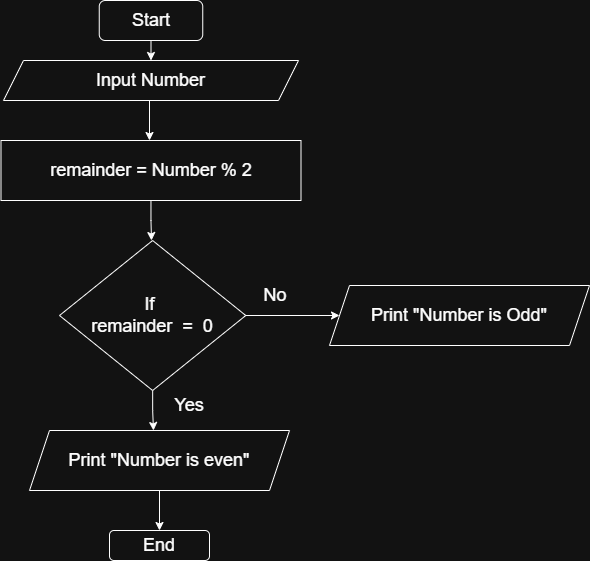

The diagram above was exported from draw.io. Its source (the exported page's mxGraphModel, read from the mxfile embedded in the PNG):
<mxGraphModel dx="1084" dy="592" grid="1" gridSize="10" guides="1" tooltips="1" connect="1" arrows="1" fold="1" page="1" pageScale="1" pageWidth="827" pageHeight="1169" math="0" shadow="0">
  <root>
    <mxCell id="0" />
    <mxCell id="1" parent="0" />
    <mxCell id="js0SdN2mT5MobEZMnwRr-2" parent="1" style="rounded=1;whiteSpace=wrap;html=1;" value="&lt;font style=&quot;font-size: 18px;&quot;&gt;Start&lt;/font&gt;" vertex="1">
      <mxGeometry height="40" width="103.5" x="359.75" y="240" as="geometry" />
    </mxCell>
    <mxCell id="js0SdN2mT5MobEZMnwRr-7" edge="1" parent="1" source="js0SdN2mT5MobEZMnwRr-3" style="edgeStyle=orthogonalEdgeStyle;rounded=0;orthogonalLoop=1;jettySize=auto;html=1;" value="">
      <mxGeometry relative="1" as="geometry">
        <Array as="points">
          <mxPoint x="410" y="340" />
          <mxPoint x="410" y="340" />
        </Array>
        <mxPoint x="410" y="380" as="targetPoint" />
      </mxGeometry>
    </mxCell>
    <mxCell id="js0SdN2mT5MobEZMnwRr-3" parent="1" style="shape=parallelogram;perimeter=parallelogramPerimeter;whiteSpace=wrap;html=1;fixedSize=1;" value="&lt;font style=&quot;font-size: 18px;&quot;&gt;Input Number&lt;/font&gt;" vertex="1">
      <mxGeometry height="40" width="295" x="264" y="300" as="geometry" />
    </mxCell>
    <mxCell id="js0SdN2mT5MobEZMnwRr-11" edge="1" parent="1" source="js0SdN2mT5MobEZMnwRr-8" style="edgeStyle=orthogonalEdgeStyle;rounded=0;orthogonalLoop=1;jettySize=auto;html=1;" value="">
      <mxGeometry relative="1" as="geometry">
        <Array as="points">
          <mxPoint x="412" y="460" />
          <mxPoint x="412" y="460" />
        </Array>
        <mxPoint x="412" y="480" as="targetPoint" />
      </mxGeometry>
    </mxCell>
    <mxCell id="js0SdN2mT5MobEZMnwRr-8" parent="1" style="rounded=0;whiteSpace=wrap;html=1;" value="&lt;font style=&quot;font-size: 18px;&quot;&gt;remainder = Number % 2&lt;/font&gt;" vertex="1">
      <mxGeometry height="60" width="300" x="261.5" y="380" as="geometry" />
    </mxCell>
    <mxCell id="js0SdN2mT5MobEZMnwRr-20" edge="1" parent="1" source="js0SdN2mT5MobEZMnwRr-10" style="edgeStyle=orthogonalEdgeStyle;rounded=0;orthogonalLoop=1;jettySize=auto;html=1;" value="">
      <mxGeometry relative="1" as="geometry">
        <mxPoint x="414" y="670" as="targetPoint" />
      </mxGeometry>
    </mxCell>
    <mxCell id="js0SdN2mT5MobEZMnwRr-10" parent="1" style="rhombus;whiteSpace=wrap;html=1;" value="&lt;font style=&quot;font-size: 18px;&quot;&gt;If&amp;nbsp;&lt;/font&gt;&lt;div&gt;&lt;font style=&quot;font-size: 18px;&quot;&gt;remainder&amp;nbsp; =&amp;nbsp; 0&lt;/font&gt;&lt;/div&gt;" vertex="1">
      <mxGeometry height="150" width="186.25" x="320" y="480" as="geometry" />
    </mxCell>
    <mxCell id="js0SdN2mT5MobEZMnwRr-17" parent="1" style="text;html=1;whiteSpace=wrap;strokeColor=none;fillColor=none;align=center;verticalAlign=middle;rounded=0;" value="&lt;font style=&quot;font-size: 18px;&quot;&gt;Yes&lt;/font&gt;" vertex="1">
      <mxGeometry height="30" width="60" x="420" y="630" as="geometry" />
    </mxCell>
    <mxCell id="js0SdN2mT5MobEZMnwRr-18" parent="1" style="shape=parallelogram;perimeter=parallelogramPerimeter;whiteSpace=wrap;html=1;fixedSize=1;" value="&lt;font style=&quot;font-size: 18px;&quot;&gt;Print &quot;Number is Odd&quot;&lt;/font&gt;" vertex="1">
      <mxGeometry height="60" width="260" x="590" y="525" as="geometry" />
    </mxCell>
    <mxCell id="js0SdN2mT5MobEZMnwRr-38" edge="1" parent="1" source="js0SdN2mT5MobEZMnwRr-19" style="edgeStyle=orthogonalEdgeStyle;rounded=0;orthogonalLoop=1;jettySize=auto;html=1;" value="">
      <mxGeometry relative="1" as="geometry">
        <mxPoint x="420" y="770" as="targetPoint" />
      </mxGeometry>
    </mxCell>
    <mxCell id="js0SdN2mT5MobEZMnwRr-19" parent="1" style="shape=parallelogram;perimeter=parallelogramPerimeter;whiteSpace=wrap;html=1;fixedSize=1;" value="&lt;font style=&quot;font-size: 18px;&quot;&gt;&lt;font style=&quot;&quot;&gt;Print &quot;Number is e&lt;/font&gt;&lt;font style=&quot;&quot;&gt;ven&quot;&lt;/font&gt;&lt;/font&gt;" vertex="1">
      <mxGeometry height="60" width="260" x="290" y="670" as="geometry" />
    </mxCell>
    <mxCell id="js0SdN2mT5MobEZMnwRr-30" edge="1" parent="1" source="js0SdN2mT5MobEZMnwRr-2" style="endArrow=classic;html=1;rounded=0;exitX=0.5;exitY=1;exitDx=0;exitDy=0;entryX=0.5;entryY=0;entryDx=0;entryDy=0;" target="js0SdN2mT5MobEZMnwRr-3" value="">
      <mxGeometry height="50" relative="1" width="50" as="geometry">
        <mxPoint x="410" y="540" as="sourcePoint" />
        <mxPoint x="460" y="490" as="targetPoint" />
      </mxGeometry>
    </mxCell>
    <mxCell id="js0SdN2mT5MobEZMnwRr-33" edge="1" parent="1" source="js0SdN2mT5MobEZMnwRr-10" style="endArrow=classic;html=1;rounded=0;entryX=0;entryY=0.5;entryDx=0;entryDy=0;exitX=1;exitY=0.5;exitDx=0;exitDy=0;" target="js0SdN2mT5MobEZMnwRr-18" value="">
      <mxGeometry height="50" relative="1" width="50" as="geometry">
        <mxPoint x="410" y="550" as="sourcePoint" />
        <mxPoint x="460" y="500" as="targetPoint" />
      </mxGeometry>
    </mxCell>
    <mxCell id="js0SdN2mT5MobEZMnwRr-34" parent="1" style="text;html=1;whiteSpace=wrap;strokeColor=none;fillColor=none;align=center;verticalAlign=middle;rounded=0;" value="&lt;font style=&quot;font-size: 18px;&quot;&gt;No&lt;/font&gt;" vertex="1">
      <mxGeometry height="30" width="60" x="506.25" y="520" as="geometry" />
    </mxCell>
    <mxCell id="js0SdN2mT5MobEZMnwRr-39" parent="1" style="rounded=1;whiteSpace=wrap;html=1;" value="&lt;font style=&quot;font-size: 18px;&quot;&gt;End&lt;/font&gt;" vertex="1">
      <mxGeometry height="30" width="100" x="370" y="770" as="geometry" />
    </mxCell>
  </root>
</mxGraphModel>